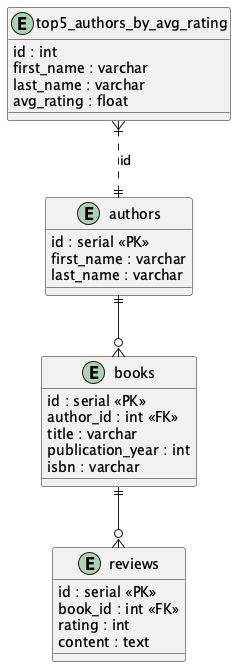

The diagram above was rendered by PlantUML. Its source (embedded in the PNG):
@startuml

entity "authors" as authors {
  id : serial <<PK>>
  first_name : varchar
  last_name : varchar
}

entity "books" as books {
  id : serial <<PK>>
  author_id : int <<FK>>
  title : varchar
  publication_year : int
  isbn : varchar
}

entity "reviews" as reviews {
  id : serial <<PK>>
  book_id : int <<FK>>
  rating : int
  content : text
}

entity "top5_authors_by_avg_rating" as view {
  id : int
  first_name : varchar
  last_name : varchar
  avg_rating : float
}

authors ||--o{ books
books ||--o{ reviews
view }|..|| authors : "id"

@enduml